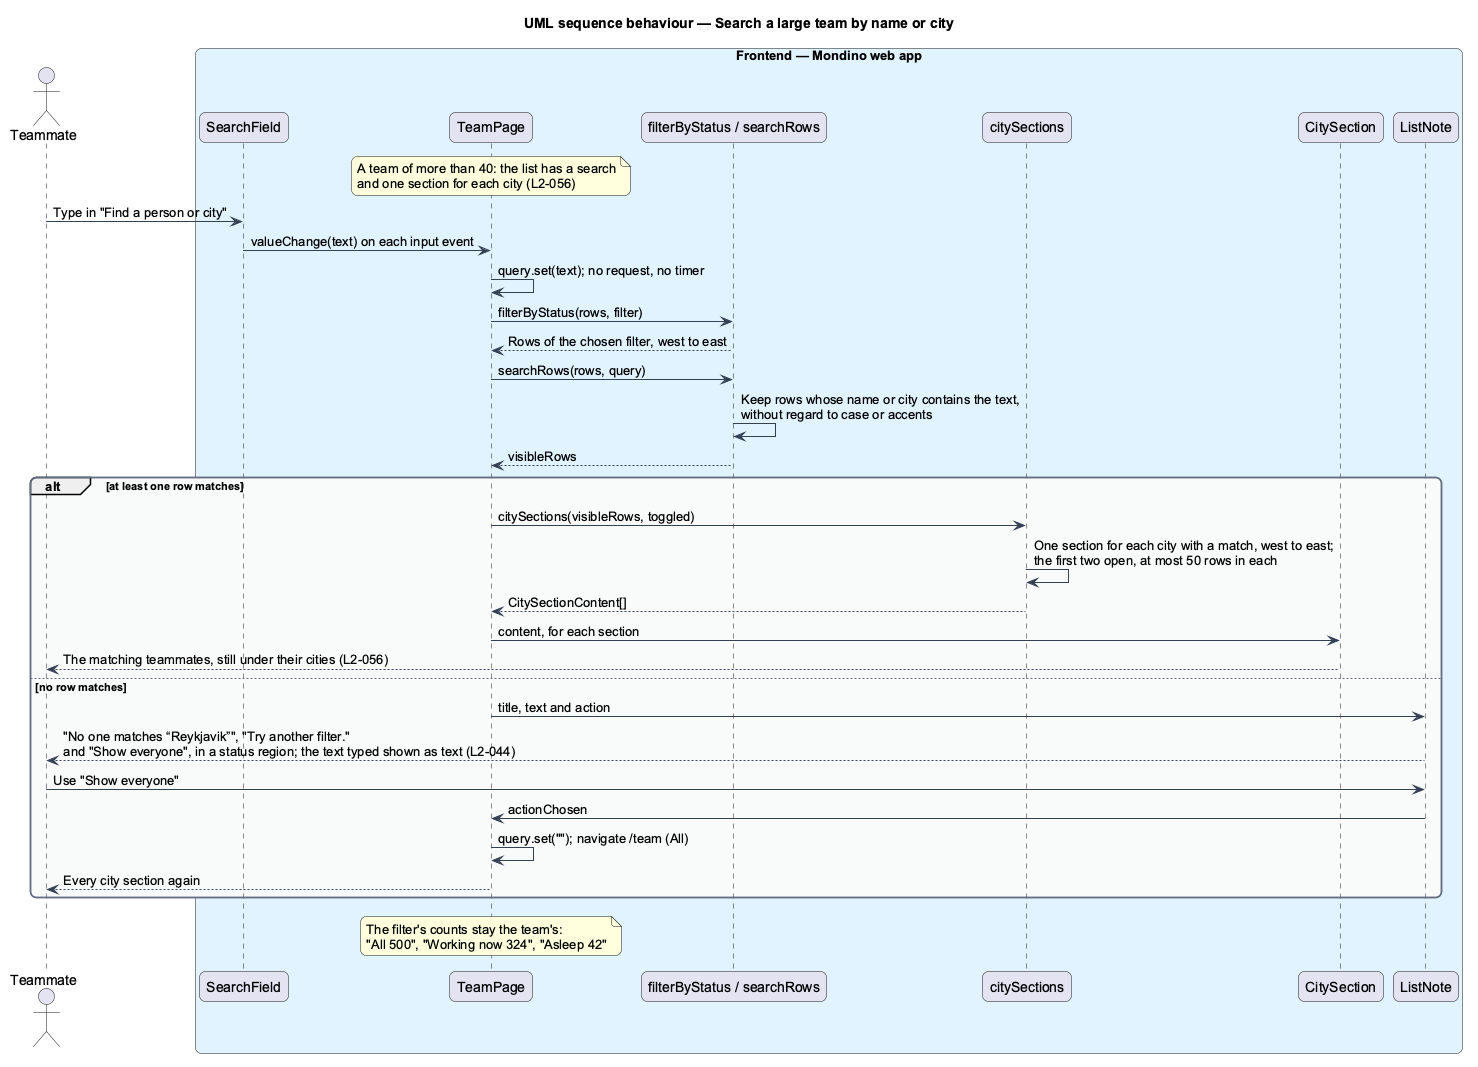

The diagram above was rendered by PlantUML. Its source (embedded in the PNG):
@startuml
title UML sequence behaviour — Search a large team by name or city
skinparam backgroundColor #FFFFFF
skinparam shadowing false
skinparam roundcorner 12
skinparam defaultFontName Arial
skinparam ArrowColor #344054
skinparam rectangle {
  BorderColor #344054
  FontColor #101828
}
skinparam package {
  BorderColor #667085
  FontColor #101828
  BackgroundColor #F9FAFB
}
actor "Teammate" as actor
box "Frontend — Mondino web app" #E0F2FE
  participant "SearchField" as search
  participant "TeamPage" as page
  participant "filterByStatus / searchRows" as fn
  participant "citySections" as sections
  participant "CitySection" as city
  participant "ListNote" as note
end box
note over page : A team of more than 40: the list has a search\nand one section for each city (L2-056)
actor -> search : Type in "Find a person or city"
search -> page : valueChange(text) on each input event
page -> page : query.set(text); no request, no timer
page -> fn : filterByStatus(rows, filter)
fn --> page : Rows of the chosen filter, west to east
page -> fn : searchRows(rows, query)
fn -> fn : Keep rows whose name or city contains the text,\nwithout regard to case or accents
fn --> page : visibleRows
alt at least one row matches
  page -> sections : citySections(visibleRows, toggled)
  sections -> sections : One section for each city with a match, west to east;\nthe first two open, at most 50 rows in each
  sections --> page : CitySectionContent[]
  page -> city : content, for each section
  city --> actor : The matching teammates, still under their cities (L2-056)
else no row matches
  page -> note : title, text and action
  note --> actor : "No one matches “Reykjavik”", "Try another filter."\nand "Show everyone", in a status region; the text typed shown as text (L2-044)
  actor -> note : Use "Show everyone"
  note -> page : actionChosen
  page -> page : query.set(""); navigate /team (All)
  page --> actor : Every city section again
end
note over page : The filter's counts stay the team's:\n"All 500", "Working now 324", "Asleep 42"
@enduml